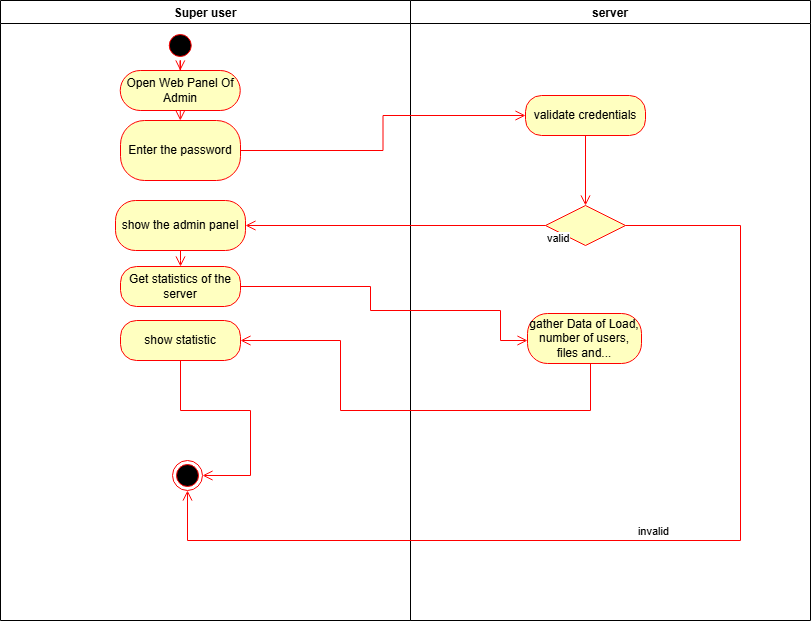

The diagram above was exported from draw.io. Its source (the exported page's mxGraphModel, read from the mxfile embedded in the PNG):
<mxGraphModel dx="794" dy="412" grid="1" gridSize="10" guides="1" tooltips="1" connect="1" arrows="1" fold="1" page="1" pageScale="1" pageWidth="850" pageHeight="1100" math="0" shadow="0">
  <root>
    <mxCell id="0" />
    <mxCell id="1" parent="0" />
    <mxCell id="vLWH4CHldBzROPvlNawH-36" value="Super user" style="swimlane;" vertex="1" parent="1">
      <mxGeometry x="190" y="40" width="410" height="620" as="geometry" />
    </mxCell>
    <mxCell id="vLWH4CHldBzROPvlNawH-37" value="" style="ellipse;html=1;shape=startState;fillColor=#000000;strokeColor=#ff0000;" vertex="1" parent="vLWH4CHldBzROPvlNawH-36">
      <mxGeometry x="164.75" y="30" width="30" height="30" as="geometry" />
    </mxCell>
    <mxCell id="vLWH4CHldBzROPvlNawH-38" value="" style="edgeStyle=orthogonalEdgeStyle;html=1;verticalAlign=bottom;endArrow=open;endSize=8;strokeColor=#ff0000;rounded=0;entryX=0.5;entryY=0;entryDx=0;entryDy=0;" edge="1" parent="vLWH4CHldBzROPvlNawH-36" source="vLWH4CHldBzROPvlNawH-37" target="vLWH4CHldBzROPvlNawH-39">
      <mxGeometry relative="1" as="geometry">
        <mxPoint x="179.75" y="130" as="targetPoint" />
      </mxGeometry>
    </mxCell>
    <mxCell id="vLWH4CHldBzROPvlNawH-39" value="Open Web Panel Of Admin" style="rounded=1;whiteSpace=wrap;html=1;arcSize=50;fontColor=#000000;fillColor=#ffffc0;strokeColor=#ff0000;" vertex="1" parent="vLWH4CHldBzROPvlNawH-36">
      <mxGeometry x="119.75" y="70" width="120" height="40" as="geometry" />
    </mxCell>
    <mxCell id="vLWH4CHldBzROPvlNawH-40" value="" style="edgeStyle=orthogonalEdgeStyle;html=1;verticalAlign=bottom;endArrow=open;endSize=8;strokeColor=#ff0000;rounded=0;entryX=0.5;entryY=0;entryDx=0;entryDy=0;" edge="1" parent="vLWH4CHldBzROPvlNawH-36" source="vLWH4CHldBzROPvlNawH-39" target="vLWH4CHldBzROPvlNawH-41">
      <mxGeometry relative="1" as="geometry">
        <mxPoint x="179.75" y="260" as="targetPoint" />
        <Array as="points" />
      </mxGeometry>
    </mxCell>
    <mxCell id="vLWH4CHldBzROPvlNawH-41" value="Enter the password " style="rounded=1;whiteSpace=wrap;html=1;arcSize=40;fontColor=#000000;fillColor=#ffffc0;strokeColor=#ff0000;" vertex="1" parent="vLWH4CHldBzROPvlNawH-36">
      <mxGeometry x="120" y="120" width="120" height="60" as="geometry" />
    </mxCell>
    <mxCell id="vLWH4CHldBzROPvlNawH-42" style="edgeStyle=orthogonalEdgeStyle;html=1;verticalAlign=bottom;endArrow=open;endSize=8;strokeColor=#ff0000;rounded=0;entryX=0.5;entryY=0;entryDx=0;entryDy=0;exitX=0.5;exitY=1;exitDx=0;exitDy=0;" edge="1" parent="vLWH4CHldBzROPvlNawH-36" source="vLWH4CHldBzROPvlNawH-43" target="vLWH4CHldBzROPvlNawH-44">
      <mxGeometry relative="1" as="geometry">
        <Array as="points">
          <mxPoint x="180" y="260" />
        </Array>
      </mxGeometry>
    </mxCell>
    <mxCell id="vLWH4CHldBzROPvlNawH-43" value="show the admin panel" style="rounded=1;whiteSpace=wrap;html=1;arcSize=40;fontColor=#000000;fillColor=#ffffc0;strokeColor=#ff0000;" vertex="1" parent="vLWH4CHldBzROPvlNawH-36">
      <mxGeometry x="115" y="200" width="130" height="50" as="geometry" />
    </mxCell>
    <mxCell id="vLWH4CHldBzROPvlNawH-44" value="Get statistics of the server" style="rounded=1;whiteSpace=wrap;html=1;arcSize=40;fontColor=#000000;fillColor=#ffffc0;strokeColor=#ff0000;" vertex="1" parent="vLWH4CHldBzROPvlNawH-36">
      <mxGeometry x="120" y="266" width="120" height="40" as="geometry" />
    </mxCell>
    <mxCell id="vLWH4CHldBzROPvlNawH-45" style="edgeStyle=orthogonalEdgeStyle;html=1;verticalAlign=bottom;endArrow=open;endSize=8;strokeColor=#ff0000;rounded=0;entryX=1;entryY=0.5;entryDx=0;entryDy=0;exitX=0.5;exitY=1;exitDx=0;exitDy=0;" edge="1" parent="vLWH4CHldBzROPvlNawH-36" source="vLWH4CHldBzROPvlNawH-46" target="vLWH4CHldBzROPvlNawH-47">
      <mxGeometry relative="1" as="geometry" />
    </mxCell>
    <mxCell id="vLWH4CHldBzROPvlNawH-46" value="show statistic" style="rounded=1;whiteSpace=wrap;html=1;arcSize=40;fontColor=#000000;fillColor=#ffffc0;strokeColor=#ff0000;" vertex="1" parent="vLWH4CHldBzROPvlNawH-36">
      <mxGeometry x="120" y="320" width="120" height="40" as="geometry" />
    </mxCell>
    <mxCell id="vLWH4CHldBzROPvlNawH-47" value="" style="ellipse;html=1;shape=endState;fillColor=#000000;strokeColor=#ff0000;" vertex="1" parent="vLWH4CHldBzROPvlNawH-36">
      <mxGeometry x="172" y="460" width="30" height="30" as="geometry" />
    </mxCell>
    <mxCell id="vLWH4CHldBzROPvlNawH-48" value="server" style="swimlane;" vertex="1" parent="1">
      <mxGeometry x="600" y="40" width="400" height="620" as="geometry" />
    </mxCell>
    <mxCell id="vLWH4CHldBzROPvlNawH-49" value="validate credentials" style="rounded=1;whiteSpace=wrap;html=1;arcSize=40;fontColor=#000000;fillColor=#ffffc0;strokeColor=#ff0000;" vertex="1" parent="vLWH4CHldBzROPvlNawH-48">
      <mxGeometry x="115" y="95" width="120" height="40" as="geometry" />
    </mxCell>
    <mxCell id="vLWH4CHldBzROPvlNawH-50" value="" style="edgeStyle=orthogonalEdgeStyle;html=1;verticalAlign=bottom;endArrow=open;endSize=8;strokeColor=#ff0000;rounded=0;entryX=0.5;entryY=0;entryDx=0;entryDy=0;" edge="1" parent="vLWH4CHldBzROPvlNawH-48" source="vLWH4CHldBzROPvlNawH-49" target="vLWH4CHldBzROPvlNawH-52">
      <mxGeometry relative="1" as="geometry">
        <mxPoint x="175" y="215" as="targetPoint" />
      </mxGeometry>
    </mxCell>
    <mxCell id="vLWH4CHldBzROPvlNawH-51" value="gather Data of Load, number of users, files and..." style="rounded=1;whiteSpace=wrap;html=1;arcSize=40;fontColor=#000000;fillColor=#ffffc0;strokeColor=#ff0000;" vertex="1" parent="vLWH4CHldBzROPvlNawH-48">
      <mxGeometry x="117" y="313" width="114" height="50" as="geometry" />
    </mxCell>
    <mxCell id="vLWH4CHldBzROPvlNawH-52" value="" style="rhombus;whiteSpace=wrap;html=1;fontColor=#000000;fillColor=#ffffc0;strokeColor=#ff0000;" vertex="1" parent="vLWH4CHldBzROPvlNawH-48">
      <mxGeometry x="135" y="205" width="80" height="40" as="geometry" />
    </mxCell>
    <mxCell id="vLWH4CHldBzROPvlNawH-53" value="" style="edgeStyle=orthogonalEdgeStyle;html=1;verticalAlign=bottom;endArrow=open;endSize=8;strokeColor=#ff0000;rounded=0;entryX=1;entryY=0.5;entryDx=0;entryDy=0;exitX=0.5;exitY=1;exitDx=0;exitDy=0;" edge="1" parent="vLWH4CHldBzROPvlNawH-48" target="vLWH4CHldBzROPvlNawH-46">
      <mxGeometry relative="1" as="geometry">
        <mxPoint x="185" y="420" as="targetPoint" />
        <mxPoint x="178.00000000000045" y="363" as="sourcePoint" />
        <Array as="points">
          <mxPoint x="180" y="363" />
          <mxPoint x="180" y="410" />
          <mxPoint x="-70" y="410" />
          <mxPoint x="-70" y="340" />
        </Array>
      </mxGeometry>
    </mxCell>
    <mxCell id="vLWH4CHldBzROPvlNawH-54" value="invalid" style="edgeStyle=orthogonalEdgeStyle;html=1;verticalAlign=bottom;endArrow=open;endSize=8;strokeColor=#ff0000;rounded=0;entryX=0.5;entryY=1;entryDx=0;entryDy=0;exitX=1;exitY=0.5;exitDx=0;exitDy=0;" edge="1" parent="1" source="vLWH4CHldBzROPvlNawH-52" target="vLWH4CHldBzROPvlNawH-47">
      <mxGeometry relative="1" as="geometry">
        <mxPoint x="820" y="250" as="sourcePoint" />
        <Array as="points">
          <mxPoint x="930" y="265" />
          <mxPoint x="930" y="580" />
          <mxPoint x="377" y="580" />
        </Array>
      </mxGeometry>
    </mxCell>
    <mxCell id="vLWH4CHldBzROPvlNawH-55" value="" style="edgeStyle=orthogonalEdgeStyle;html=1;verticalAlign=bottom;endArrow=open;endSize=8;strokeColor=#ff0000;rounded=0;" edge="1" parent="1" source="vLWH4CHldBzROPvlNawH-41" target="vLWH4CHldBzROPvlNawH-49">
      <mxGeometry relative="1" as="geometry">
        <mxPoint x="370" y="300" as="targetPoint" />
        <Array as="points" />
      </mxGeometry>
    </mxCell>
    <mxCell id="vLWH4CHldBzROPvlNawH-56" value="&lt;div&gt;valid&lt;/div&gt;" style="edgeStyle=orthogonalEdgeStyle;html=1;align=left;verticalAlign=top;endArrow=open;endSize=8;strokeColor=#ff0000;rounded=0;entryX=1;entryY=0.5;entryDx=0;entryDy=0;exitX=0;exitY=0.5;exitDx=0;exitDy=0;" edge="1" parent="1" source="vLWH4CHldBzROPvlNawH-52" target="vLWH4CHldBzROPvlNawH-43">
      <mxGeometry x="-1" relative="1" as="geometry">
        <mxPoint x="510" y="280" as="targetPoint" />
        <Array as="points">
          <mxPoint x="735" y="265" />
        </Array>
      </mxGeometry>
    </mxCell>
    <mxCell id="vLWH4CHldBzROPvlNawH-57" style="edgeStyle=orthogonalEdgeStyle;html=1;verticalAlign=bottom;endArrow=open;endSize=8;strokeColor=#ff0000;rounded=0;exitX=1;exitY=0.5;exitDx=0;exitDy=0;" edge="1" parent="1" source="vLWH4CHldBzROPvlNawH-44" target="vLWH4CHldBzROPvlNawH-51">
      <mxGeometry relative="1" as="geometry">
        <Array as="points">
          <mxPoint x="560" y="326" />
          <mxPoint x="560" y="350" />
          <mxPoint x="690" y="350" />
          <mxPoint x="690" y="380" />
        </Array>
      </mxGeometry>
    </mxCell>
  </root>
</mxGraphModel>